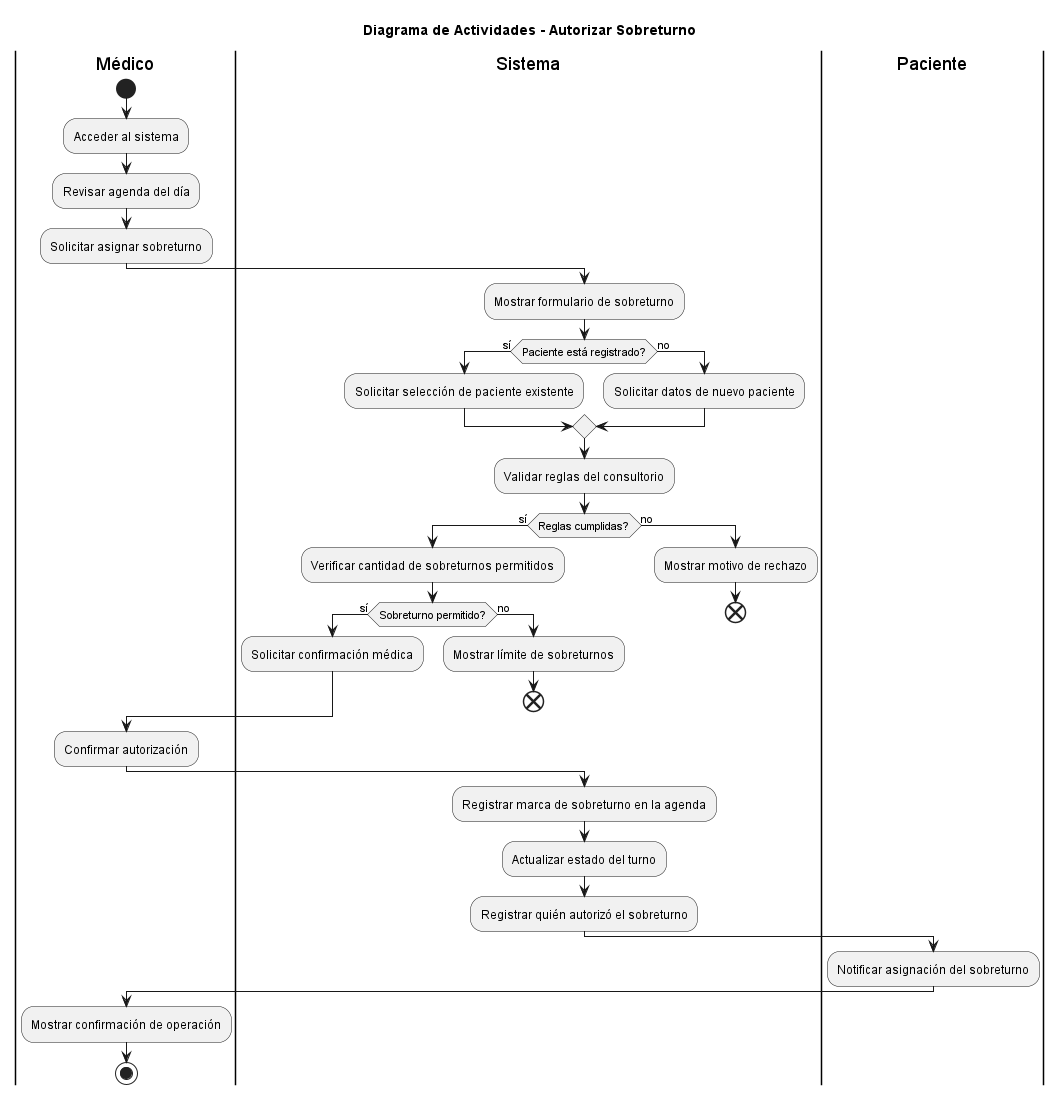

The diagram above was rendered by PlantUML. Its source (embedded in the PNG):
@startuml AutorizarSobreturno

title Diagrama de Actividades - Autorizar Sobreturno

|Médico|
start
:Acceder al sistema;
:Revisar agenda del día;
:Solicitar asignar sobreturno;

|Sistema|
:Mostrar formulario de sobreturno;

|Sistema|
if (Paciente está registrado?) then (sí)
  :Solicitar selección de paciente existente;
else (no)
  :Solicitar datos de nuevo paciente;
endif

|Sistema|
:Validar reglas del consultorio;
if (Reglas cumplidas?) then (sí)
  :Verificar cantidad de sobreturnos permitidos;
  if (Sobreturno permitido?) then (sí)
    :Solicitar confirmación médica;
  else (no)
    :Mostrar límite de sobreturnos;
    end
  endif
else (no)
  :Mostrar motivo de rechazo;
  end
endif

|Médico|
:Confirmar autorización;

|Sistema|
:Registrar marca de sobreturno en la agenda;
:Actualizar estado del turno;
:Registrar quién autorizó el sobreturno;

|Paciente|
:Notificar asignación del sobreturno;

|Médico|
:Mostrar confirmación de operación;
stop

@enduml